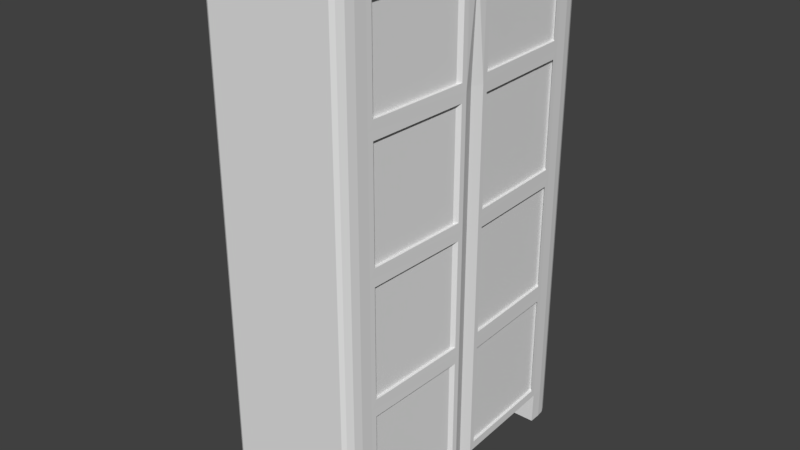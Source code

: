 # Source: wardrobe.blend  (saved by Blender 2.79.0; exported with 4.5.12 LTS)
import bpy
from mathutils import Matrix  # noqa: F401  (used for matrix-valued properties, if any)

bpy.ops.wm.read_factory_settings(use_empty=True)
scene = bpy.context.scene
scene.name = 'Scene'

# ---- collections
col_collection_1 = bpy.data.collections.new('Collection 1'); scene.collection.children.link(col_collection_1)

# ---- materials (node trees are filled in below, after node groups)
mat_material_wardrobe = bpy.data.materials.new('Material_wardrobe')
mat_material_wardrobe.alpha_threshold = 0.0
mat_material_wardrobe.roughness = 0.5

# ---- material node trees
mat_material_wardrobe.use_nodes = True; mat_material_wardrobe.node_tree.nodes.clear()
_N = mat_material_wardrobe.node_tree.nodes; _L = mat_material_wardrobe.node_tree.links
n0 = _N.new('ShaderNodeOutputMaterial'); n0.name = 'Material Output'; n0.location = (300, 300)
n1 = _N.new('ShaderNodeBsdfDiffuse'); n1.name = 'Diffuse BSDF'; n1.location = (10, 300)
_L.new(n1.outputs[0], n0.inputs[0])
n0.is_active_output = True

# ---- world
world_world = bpy.data.worlds.new('World'); scene.world = world_world
world_world.color = (0.05088, 0.05088, 0.05088)
world_world.use_sun_shadow = False
world_world.sun_shadow_jitter_overblur = 0.0
world_world.cycles.sampling_method = 'MANUAL'

# ---- meshes
me_cube_001 = bpy.data.meshes.new('Cube.001')
me_cube_001.from_pydata([(0.2046, 0.04227, 0.01681), (0.2046, 0.04227, -0.01681), (-0.2046, 0.04227, -0.01681), (-0.2046, 0.04227, 0.01681), (0.2046, -0.01875, 0.01681), (0.1999, -0.02352, 0.01205), (0.1999, -0.02352, -0.01205), (0.2046, -0.01875, -0.01681), (-0.1999, -0.02352, -0.01205), (-0.2046, -0.01875, -0.01681), (-0.2046, -0.01875, 0.01681), (-0.1999, -0.02352, 0.01205), (-0.1468, 0.05754, -0.01681), (-0.1468, 0.05754, 0.01681), (-0.1657, -0.01875, -0.01681), (-0.1618, -0.02352, -0.01205), (-0.1657, -0.01875, 0.01681), (-0.1618, -0.02352, 0.01205), (0.139, 0.05754, -0.01681), (0.1579, -0.01875, -0.01681), (0.1542, -0.02352, 0.01205), (0.139, 0.05754, 0.01681), (0.1542, -0.02352, -0.01205), (0.1579, -0.01875, 0.01681), (0.2046, 0.2493, 0.01681), (0.2046, 0.2493, -0.01681), (0.1579, 0.2493, -0.01681), (-0.1657, 0.2493, 0.01681), (-0.2046, 0.2493, 0.01681), (-0.2046, 0.2493, -0.01681), (-0.1657, 0.2493, -0.01681), (0.1579, 0.2493, 0.01681), (0.1579, 0.08226, -0.01681), (0.2046, 0.08226, -0.01681), (0.1579, 0.08226, 0.01681), (0.2046, 0.08226, 0.01681), (-0.2046, 0.09027, 0.01681), (-0.2046, 0.09027, -0.01681), (-0.1657, 0.09027, -0.01681), (-0.1657, 0.09027, 0.01681), (3.588, 0.2545, 1.179), (-3.268, 0.2545, 1.179), (-3.268, 0.7757, 1.484), (3.588, 0.7757, 1.484), (3.588, 0.7757, 1.179), (-3.302, 0.7666, 1.179), (4.051, 0.2636, 1.179), (4.051, 0.7757, 1.484), (4.051, 0.7757, 1.179), (-3.268, 0.1829, -0.02812), (3.588, 0.1829, -0.02812), (-3.302, 0.7757, -0.02812), (3.588, 0.7757, -0.02812), (1.798, 0.2545, 1.179), (1.798, 0.7757, 1.484), (1.798, 0.1829, -0.02812), (0.005565, 0.2545, 1.179), (0.005565, 0.7757, 1.484), (0.005565, 0.1829, -0.02812), (-1.776, 0.2545, 1.179), (-1.776, 0.7757, 1.484), (-1.776, 0.1829, -0.02812), (-1.899, 0.251, 1.121), (-3.179, 0.251, 1.121), (-3.179, 0.1863, 0.03001), (-1.899, 0.1863, 0.03001), (3.465, 0.251, 1.121), (1.921, 0.251, 1.121), (1.921, 0.1863, 0.03001), (3.465, 0.1863, 0.03001), (1.675, 0.251, 1.121), (0.1286, 0.251, 1.121), (0.1286, 0.1863, 0.03001), (1.675, 0.1863, 0.03001), (-0.1175, 0.251, 1.121), (-1.653, 0.251, 1.121), (-1.653, 0.1863, 0.03001), (-0.1175, 0.1863, 0.03001), (-3.179, 0.3114, 1.164), (-1.899, 0.3114, 1.164), (-1.899, 0.2467, 0.07281), (-3.179, 0.2467, 0.07281), (1.921, 0.3114, 1.164), (3.465, 0.3114, 1.164), (3.465, 0.2467, 0.07281), (1.921, 0.2467, 0.07281), (0.1286, 0.3114, 1.164), (1.675, 0.3114, 1.164), (1.675, 0.2467, 0.07281), (0.1286, 0.2467, 0.07281), (-1.653, 0.3114, 1.164), (-0.1175, 0.3114, 1.164), (-0.1175, 0.2467, 0.07281), (-1.653, 0.2467, 0.07281), (3.588, 1.714, 1.484), (-3.268, 1.714, 1.484), (3.588, 3.173, 1.179), (-3.268, 3.173, 1.179), (-3.302, 1.714, 1.179), (3.588, 1.714, 1.179), (-3.268, 2.652, 1.484), (3.588, 2.652, 1.484), (3.588, 2.652, 1.179), (-3.302, 2.661, 1.179), (4.051, 3.164, 1.179), (4.051, 2.652, 1.484), (4.051, 2.652, 1.179), (-3.268, 3.245, -0.02812), (3.588, 3.245, -0.02812), (-3.302, 1.714, -0.02812), (3.588, 1.714, -0.02812), (-3.302, 2.652, -0.02812), (3.588, 2.652, -0.02812), (1.798, 1.714, 1.484), (1.798, 3.173, 1.179), (1.798, 2.652, 1.484), (1.798, 3.245, -0.02812), (0.005565, 1.714, 1.484), (0.005565, 3.173, 1.179), (0.005565, 2.652, 1.484), (0.005565, 3.245, -0.02812), (-1.776, 1.714, 1.484), (-1.776, 3.173, 1.179), (-1.776, 2.652, 1.484), (-1.776, 3.245, -0.02812), (-1.899, 3.177, 1.121), (-3.179, 3.177, 1.121), (-3.179, 3.241, 0.03001), (-1.899, 3.241, 0.03001), (3.465, 3.177, 1.121), (1.921, 3.177, 1.121), (1.921, 3.241, 0.03001), (3.465, 3.241, 0.03001), (1.675, 3.177, 1.121), (0.1286, 3.177, 1.121), (0.1286, 3.241, 0.03001), (1.675, 3.241, 0.03001), (-0.1175, 3.177, 1.121), (-1.653, 3.177, 1.121), (-1.653, 3.241, 0.03001), (-0.1175, 3.241, 0.03001), (-3.179, 3.116, 1.164), (-1.899, 3.116, 1.164), (-1.899, 3.181, 0.07281), (-3.179, 3.181, 0.07281), (1.921, 3.116, 1.164), (3.465, 3.116, 1.164), (3.465, 3.181, 0.07281), (1.921, 3.181, 0.07281), (0.1286, 3.116, 1.164), (1.675, 3.116, 1.164), (1.675, 3.181, 0.07281), (0.1286, 3.181, 0.07281), (-1.653, 3.116, 1.164), (-0.1175, 3.116, 1.164), (-0.1175, 3.181, 0.07281), (-1.653, 3.181, 0.07281), (3.588, 0.2636, -0.147), (-3.268, 0.2636, -0.147), (3.588, 0.2545, -1.473), (-3.268, 0.2545, -1.473), (-3.268, 0.7757, -1.778), (3.588, 0.7757, -0.147), (3.588, 0.7757, -1.778), (-3.302, 0.7757, -0.147), (3.588, 0.7757, -1.473), (-3.302, 0.7666, -1.473), (4.051, 0.2636, -1.473), (4.051, 0.7757, -1.778), (4.051, 0.7757, -1.473), (-3.268, 0.1829, -0.2658), (3.588, 0.1829, -0.2658), (-3.302, 0.7757, -0.2658), (3.588, 0.7757, -0.2658), (1.798, 0.2636, -0.147), (1.798, 0.2545, -1.473), (1.798, 0.7757, -1.778), (1.798, 0.1829, -0.2658), (0.005565, 0.2636, -0.147), (0.005565, 0.2545, -1.473), (0.005565, 0.7757, -1.778), (0.005565, 0.1829, -0.2658), (-1.776, 0.2636, -0.147), (-1.776, 0.2545, -1.473), (-1.776, 0.7757, -1.778), (-1.776, 0.1829, -0.2658), (-1.899, 0.251, -1.415), (-3.179, 0.251, -1.415), (-3.179, 0.1863, -0.3239), (-1.899, 0.1863, -0.3239), (3.465, 0.251, -1.415), (1.921, 0.251, -1.415), (1.921, 0.1863, -0.3239), (3.465, 0.1863, -0.3239), (1.675, 0.251, -1.415), (0.1286, 0.251, -1.415), (0.1286, 0.1863, -0.3239), (1.675, 0.1863, -0.3239), (-0.1175, 0.251, -1.415), (-1.653, 0.251, -1.415), (-1.653, 0.1863, -0.3239), (-0.1175, 0.1863, -0.3239), (-3.179, 0.3114, -1.458), (-1.899, 0.3114, -1.458), (-1.899, 0.2467, -0.3667), (-3.179, 0.2467, -0.3667), (1.921, 0.3114, -1.458), (3.465, 0.3114, -1.458), (3.465, 0.2467, -0.3667), (1.921, 0.2467, -0.3667), (0.1286, 0.3114, -1.458), (1.675, 0.3114, -1.458), (1.675, 0.2467, -0.3667), (0.1286, 0.2467, -0.3667), (-1.653, 0.3114, -1.458), (-0.1175, 0.3114, -1.458), (-0.1175, 0.2467, -0.3667), (-1.653, 0.2467, -0.3667), (3.588, 3.164, -0.147), (-3.268, 3.237, -0.147), (3.588, 1.714, -1.778), (-3.268, 1.714, -1.778), (-3.302, 1.714, -0.147), (3.588, 1.714, -0.147), (3.588, 3.173, -1.473), (-3.268, 3.173, -1.473), (-3.302, 1.714, -1.473), (3.588, 1.714, -1.473), (-3.268, 2.652, -1.778), (3.588, 2.652, -0.147), (3.588, 2.652, -1.778), (-3.302, 2.652, -0.147), (3.588, 2.652, -1.473), (-3.302, 2.661, -1.473), (4.051, 3.164, -1.473), (4.051, 2.652, -1.778), (4.051, 2.652, -1.473), (-3.268, 3.245, -0.2658), (3.588, 3.245, -0.2658), (-3.302, 1.714, -0.2658), (3.588, 1.714, -0.2658), (-3.302, 2.652, -0.2658), (3.588, 2.652, -0.2658), (1.798, 3.164, -0.147), (1.798, 1.714, -1.778), (1.798, 3.173, -1.473), (1.798, 2.652, -1.778), (1.798, 3.245, -0.2658), (0.005565, 3.164, -0.147), (0.005565, 1.714, -1.778), (0.005565, 3.173, -1.473), (0.005565, 2.652, -1.778), (0.005565, 3.245, -0.2658), (-1.776, 3.164, -0.147), (-1.776, 1.714, -1.778), (-1.776, 3.173, -1.473), (-1.776, 2.652, -1.778), (-1.776, 3.245, -0.2658), (-1.899, 3.177, -1.415), (-3.179, 3.177, -1.415), (-3.179, 3.241, -0.3239), (-1.899, 3.241, -0.3239), (3.465, 3.177, -1.415), (1.921, 3.177, -1.415), (1.921, 3.241, -0.3239), (3.465, 3.241, -0.3239), (1.675, 3.177, -1.415), (0.1286, 3.177, -1.415), (0.1286, 3.241, -0.3239), (1.675, 3.241, -0.3239), (-0.1175, 3.177, -1.415), (-1.653, 3.177, -1.415), (-1.653, 3.241, -0.3239), (-0.1175, 3.241, -0.3239), (-3.179, 3.116, -1.458), (-1.899, 3.116, -1.458), (-1.899, 3.181, -0.3667), (-3.179, 3.181, -0.3667), (1.921, 3.116, -1.458), (3.465, 3.116, -1.458), (3.465, 3.181, -0.3667), (1.921, 3.181, -0.3667), (0.1286, 3.116, -1.458), (1.675, 3.116, -1.458), (1.675, 3.181, -0.3667), (0.1286, 3.181, -0.3667), (-1.653, 3.116, -1.458), (-0.1175, 3.116, -1.458), (-0.1175, 3.181, -0.3667), (-1.653, 3.181, -0.3667), (-3.302, 0.3204, 1.42), (-3.302, 0.3117, 1.127), (-3.302, 0.8125, 1.42), (-3.302, 0.2429, -0.03279), (-3.302, 3.107, 1.42), (-3.302, 1.714, 1.42), (-3.302, 3.116, 1.127), (-3.302, 2.615, 1.42), (-3.302, 3.185, -0.03278), (-3.302, 0.3204, -1.714), (-3.302, 0.3204, -0.147), (-3.302, 0.3117, -1.421), (-3.302, 0.8125, -1.714), (-3.302, 0.2429, -0.2612), (-3.302, 3.107, -1.714), (-3.302, 3.18, -0.147), (-3.302, 1.714, -1.714), (-3.302, 3.116, -1.421), (-3.302, 2.615, -1.714), (-3.302, 3.185, -0.2612), (3.588, 0.4239, 1.484), (3.588, 0.2582, 1.304), (3.588, 0.343, 1.46), (3.588, 0.2824, 1.394), (-3.268, 0.2582, 1.304), (-3.268, 0.4239, 1.484), (-3.302, 0.3204, 1.42), (-3.268, 0.2824, 1.394), (-3.268, 0.343, 1.46), (4.051, 0.4239, 1.484), (4.051, 0.2636, 1.304), (4.051, 0.3438, 1.46), (4.051, 0.2851, 1.394), (1.798, 0.4239, 1.484), (1.798, 0.2582, 1.304), (1.798, 0.343, 1.46), (1.798, 0.2824, 1.394), (0.005565, 0.4239, 1.484), (0.005565, 0.2582, 1.304), (0.005565, 0.343, 1.46), (0.005565, 0.2824, 1.394), (-1.776, 0.2582, 1.304), (-1.776, 0.4239, 1.484), (-1.776, 0.2824, 1.394), (-1.776, 0.343, 1.46), (3.588, 3.17, 1.304), (3.588, 3.004, 1.484), (3.588, 3.145, 1.394), (3.588, 3.085, 1.46), (-3.268, 3.004, 1.484), (-3.268, 3.17, 1.304), (-3.302, 3.107, 1.42), (-3.268, 3.085, 1.46), (-3.268, 3.145, 1.394), (4.051, 3.164, 1.304), (4.051, 3.004, 1.484), (4.051, 3.143, 1.394), (4.051, 3.084, 1.46), (1.798, 3.17, 1.304), (1.798, 3.004, 1.484), (1.798, 3.145, 1.394), (1.798, 3.085, 1.46), (0.005565, 3.17, 1.304), (0.005565, 3.004, 1.484), (0.005565, 3.145, 1.394), (0.005565, 3.085, 1.46), (-1.776, 3.004, 1.484), (-1.776, 3.17, 1.304), (-1.776, 3.085, 1.46), (-1.776, 3.145, 1.394), (3.588, 0.2582, -1.598), (3.588, 0.4239, -1.778), (3.588, 0.2824, -1.688), (3.588, 0.343, -1.754), (-3.268, 0.4239, -1.778), (-3.268, 0.2582, -1.598), (-3.302, 0.3204, -1.714), (-3.268, 0.343, -1.754), (-3.268, 0.2824, -1.688), (4.051, 0.2636, -1.598), (4.051, 0.4239, -1.778), (4.051, 0.2851, -1.688), (4.051, 0.3438, -1.754), (1.798, 0.2582, -1.598), (1.798, 0.4239, -1.778), (1.798, 0.2824, -1.688), (1.798, 0.343, -1.754), (0.005565, 0.2582, -1.598), (0.005565, 0.4239, -1.778), (0.005565, 0.2824, -1.688), (0.005565, 0.343, -1.754), (-1.776, 0.4239, -1.778), (-1.776, 0.2582, -1.598), (-1.776, 0.343, -1.754), (-1.776, 0.2824, -1.688), (3.588, 3.004, -1.778), (3.588, 3.17, -1.598), (3.588, 3.085, -1.754), (3.588, 3.145, -1.688), (-3.268, 3.17, -1.598), (-3.268, 3.004, -1.778), (-3.302, 3.107, -1.714), (-3.268, 3.145, -1.688), (-3.268, 3.085, -1.754), (4.051, 3.004, -1.778), (4.051, 3.164, -1.598), (4.051, 3.084, -1.754), (4.051, 3.143, -1.688), (1.798, 3.004, -1.778), (1.798, 3.17, -1.598), (1.798, 3.085, -1.754), (1.798, 3.145, -1.688), (0.005565, 3.004, -1.778), (0.005565, 3.17, -1.598), (0.005565, 3.085, -1.754), (0.005565, 3.145, -1.688), (-1.776, 3.17, -1.598), (-1.776, 3.004, -1.778), (-1.776, 3.145, -1.688), (-1.776, 3.085, -1.754), (0.2046, 0.04227, -0.2754), (0.2046, 0.04227, -0.309), (-0.2046, 0.04227, -0.309), (-0.2046, 0.04227, -0.2754), (0.2046, -0.01875, -0.2754), (0.1999, -0.02352, -0.2801), (0.1999, -0.02352, -0.3042), (0.2046, -0.01875, -0.309), (-0.1999, -0.02352, -0.3042), (-0.2046, -0.01875, -0.309), (-0.2046, -0.01875, -0.2754), (-0.1999, -0.02352, -0.2801), (-0.1468, 0.05754, -0.309), (-0.1468, 0.05754, -0.2754), (-0.1657, -0.01875, -0.309), (-0.1618, -0.02352, -0.3042), (-0.1657, -0.01875, -0.2754), (-0.1618, -0.02352, -0.2801), (0.139, 0.05754, -0.309), (0.1579, -0.01875, -0.309), (0.1542, -0.02352, -0.2801), (0.139, 0.05754, -0.2754), (0.1542, -0.02352, -0.3042), (0.1579, -0.01875, -0.2754), (0.2046, 0.2493, -0.2754), (0.2046, 0.2493, -0.309), (0.1579, 0.2493, -0.309), (-0.1657, 0.2493, -0.2754), (-0.2046, 0.2493, -0.2754), (-0.2046, 0.2493, -0.309), (-0.1657, 0.2493, -0.309), (0.1579, 0.2493, -0.2754), (0.1579, 0.08226, -0.309), (0.2046, 0.08226, -0.309), (0.1579, 0.08226, -0.2754), (0.2046, 0.08226, -0.2754), (-0.2046, 0.09027, -0.2754), (-0.2046, 0.09027, -0.309), (-0.1657, 0.09027, -0.309), (-0.1657, 0.09027, -0.2754)], [], [(3, 2, 9, 10), (13, 3, 10, 16), (18, 1, 7, 19), (15, 17, 11, 8), (5, 6, 7, 4), (19, 7, 6, 22), (16, 10, 11, 17), (8, 11, 10, 9), (1, 0, 4, 7), (33, 32, 26, 25), (21, 18, 12, 13), (23, 16, 17, 20), (9, 14, 15, 8), (22, 20, 17, 15), (2, 12, 14, 9), (21, 13, 16, 23), (0, 21, 23, 4), (6, 5, 20, 22), (4, 23, 20, 5), (37, 36, 28, 29), (14, 19, 22, 15), (12, 18, 19, 14), (27, 30, 29, 28), (24, 25, 26, 31), (32, 34, 31, 26), (39, 38, 30, 27), (34, 35, 24, 31), (36, 39, 27, 28), (35, 33, 25, 24), (38, 37, 29, 30), (0, 1, 33, 35), (21, 0, 35, 34), (18, 21, 34, 32), (1, 18, 32, 33), (12, 2, 37, 38), (3, 13, 39, 36), (13, 12, 38, 39), (2, 3, 36, 37), (45, 41, 314, 316, 315, 42), (46, 48, 47, 319, 321, 322, 320), (61, 49, 158, 182), (44, 99, 94, 43), (52, 110, 99, 44), (41, 314, 316, 290, 291), (51, 49, 41, 45), (109, 51, 45, 98), (50, 52, 44, 40), (331, 314, 41, 59), (98, 45, 42, 95), (121, 95, 42, 60), (324, 328, 56, 53), (40, 44, 48, 46), (44, 43, 47, 48), (43, 54, 323, 310), (157, 162, 52, 50), (222, 164, 51, 109), (164, 158, 49, 51), (162, 223, 110, 52), (70, 71, 86, 87), (65, 62, 79, 80), (94, 113, 54, 43), (311, 40, 46, 320), (50, 55, 174, 157), (43, 310, 319, 47), (66, 67, 82, 83), (113, 117, 57, 54), (54, 57, 327, 323), (55, 58, 178, 174), (328, 331, 59, 56), (62, 63, 78, 79), (117, 121, 60, 57), (57, 60, 332, 327), (58, 61, 182, 178), (335, 96, 114, 348), (59, 41, 63, 62), (41, 49, 64, 63), (49, 61, 65, 64), (61, 59, 62, 65), (40, 53, 67, 66), (53, 55, 68, 67), (55, 50, 69, 68), (50, 40, 66, 69), (53, 56, 71, 70), (56, 58, 72, 71), (58, 55, 73, 72), (55, 53, 70, 73), (56, 59, 75, 74), (59, 61, 76, 75), (61, 58, 77, 76), (58, 56, 74, 77), (79, 78, 81, 80), (83, 82, 85, 84), (87, 86, 89, 88), (91, 90, 93, 92), (69, 66, 83, 84), (74, 75, 90, 91), (63, 64, 81, 78), (73, 70, 87, 88), (67, 68, 85, 82), (77, 74, 91, 92), (64, 65, 80, 81), (71, 72, 89, 86), (68, 69, 84, 85), (75, 76, 93, 90), (72, 73, 88, 89), (76, 77, 92, 93), (341, 340, 97, 296, 294), (104, 344, 346, 347, 345, 105, 106), (124, 253, 219, 107), (102, 101, 94, 99), (112, 102, 99, 110), (341, 339, 100, 297, 294), (111, 103, 97, 107), (109, 98, 103, 111), (108, 96, 102, 112), (335, 344, 104, 96), (98, 95, 100, 103), (121, 123, 100, 95), (348, 114, 118, 352), (96, 104, 106, 102), (102, 106, 105, 101), (101, 336, 349, 115), (218, 108, 112, 229), (222, 109, 111, 231), (231, 111, 107, 219), (229, 112, 110, 223), (133, 150, 149, 134), (128, 143, 142, 125), (94, 101, 115, 113), (101, 105, 345, 336), (108, 218, 243, 116), (357, 122, 97, 340), (129, 146, 145, 130), (113, 115, 119, 117), (115, 349, 353, 119), (116, 243, 248, 120), (352, 118, 122, 357), (125, 142, 141, 126), (117, 119, 123, 121), (119, 353, 356, 123), (120, 248, 253, 124), (360, 159, 175, 373), (122, 125, 126, 97), (97, 126, 127, 107), (107, 127, 128, 124), (124, 128, 125, 122), (96, 129, 130, 114), (114, 130, 131, 116), (116, 131, 132, 108), (108, 132, 129, 96), (114, 133, 134, 118), (118, 134, 135, 120), (120, 135, 136, 116), (116, 136, 133, 114), (118, 137, 138, 122), (122, 138, 139, 124), (124, 139, 140, 120), (120, 140, 137, 118), (142, 143, 144, 141), (146, 147, 148, 145), (150, 151, 152, 149), (154, 155, 156, 153), (132, 147, 146, 129), (137, 154, 153, 138), (126, 141, 144, 127), (136, 151, 150, 133), (130, 145, 148, 131), (140, 155, 154, 137), (127, 144, 143, 128), (134, 149, 152, 135), (131, 148, 147, 132), (138, 153, 156, 139), (135, 152, 151, 136), (139, 156, 155, 140), (366, 365, 160, 301, 299), (167, 369, 371, 372, 370, 168, 169), (185, 182, 158, 170), (165, 163, 220, 227), (173, 165, 227, 240), (366, 364, 161, 302, 299), (172, 166, 160, 170), (239, 226, 166, 172), (171, 159, 165, 173), (360, 369, 167, 159), (226, 221, 161, 166), (254, 184, 161, 221), (373, 175, 179, 377), (159, 167, 169, 165), (165, 169, 168, 163), (163, 361, 374, 176), (157, 171, 173, 162), (222, 239, 172, 164), (164, 172, 170, 158), (162, 173, 240, 223), (194, 211, 210, 195), (189, 204, 203, 186), (220, 163, 176, 244), (163, 168, 370, 361), (171, 157, 174, 177), (382, 183, 160, 365), (190, 207, 206, 191), (244, 176, 180, 249), (176, 374, 378, 180), (177, 174, 178, 181), (377, 179, 183, 382), (186, 203, 202, 187), (249, 180, 184, 254), (180, 378, 381, 184), (181, 178, 182, 185), (386, 399, 245, 224), (183, 186, 187, 160), (160, 187, 188, 170), (170, 188, 189, 185), (185, 189, 186, 183), (159, 190, 191, 175), (175, 191, 192, 177), (177, 192, 193, 171), (171, 193, 190, 159), (175, 194, 195, 179), (179, 195, 196, 181), (181, 196, 197, 177), (177, 197, 194, 175), (179, 198, 199, 183), (183, 199, 200, 185), (185, 200, 201, 181), (181, 201, 198, 179), (203, 204, 205, 202), (207, 208, 209, 206), (211, 212, 213, 210), (215, 216, 217, 214), (193, 208, 207, 190), (198, 215, 214, 199), (187, 202, 205, 188), (197, 212, 211, 194), (191, 206, 209, 192), (201, 216, 215, 198), (188, 205, 204, 189), (195, 210, 213, 196), (192, 209, 208, 193), (199, 214, 217, 200), (196, 213, 212, 197), (200, 217, 216, 201), (233, 225, 389, 391, 390, 228), (234, 236, 235, 394, 396, 397, 395), (257, 237, 219, 253), (232, 227, 220, 230), (242, 240, 227, 232), (228, 390, 391, 304, 308), (241, 237, 225, 233), (239, 241, 233, 226), (238, 242, 232, 224), (406, 389, 225, 255), (226, 233, 228, 221), (254, 221, 228, 256), (399, 403, 250, 245), (224, 232, 236, 234), (232, 230, 235, 236), (230, 246, 398, 385), (218, 229, 242, 238), (222, 231, 241, 239), (231, 219, 237, 241), (229, 223, 240, 242), (266, 267, 282, 283), (261, 258, 275, 276), (220, 244, 246, 230), (386, 224, 234, 395), (238, 247, 243, 218), (230, 385, 394, 235), (262, 263, 278, 279), (244, 249, 251, 246), (246, 251, 402, 398), (247, 252, 248, 243), (403, 406, 255, 250), (258, 259, 274, 275), (249, 254, 256, 251), (251, 256, 407, 402), (252, 257, 253, 248), (255, 225, 259, 258), (225, 237, 260, 259), (237, 257, 261, 260), (257, 255, 258, 261), (224, 245, 263, 262), (245, 247, 264, 263), (247, 238, 265, 264), (238, 224, 262, 265), (245, 250, 267, 266), (250, 252, 268, 267), (252, 247, 269, 268), (247, 245, 266, 269), (250, 255, 271, 270), (255, 257, 272, 271), (257, 252, 273, 272), (252, 250, 270, 273), (275, 274, 277, 276), (279, 278, 281, 280), (283, 282, 285, 284), (287, 286, 289, 288), (265, 262, 279, 280), (270, 271, 286, 287), (259, 260, 277, 274), (269, 266, 283, 284), (263, 264, 281, 278), (273, 270, 287, 288), (260, 261, 276, 277), (267, 268, 285, 282), (264, 265, 280, 281), (271, 272, 289, 286), (268, 269, 284, 285), (272, 273, 288, 289), (237, 225, 307, 309), (49, 41, 291, 293), (219, 107, 298, 305), (166, 161, 364, 366, 365, 160), (184, 381, 364, 161), (256, 228, 390, 407), (160, 170, 303, 301), (158, 170, 303, 300), (60, 42, 315, 332), (95, 100, 297, 295), (49, 158, 300, 293), (42, 95, 295, 292), (225, 389, 391, 304, 307), (42, 315, 316, 290, 292), (228, 221, 306, 308), (237, 219, 305, 309), (103, 100, 339, 341, 340, 97), (221, 161, 302, 306), (123, 356, 339, 100), (97, 107, 298, 296), (314, 317, 316), (317, 318, 316), (318, 315, 316), (339, 342, 341), (342, 343, 341), (343, 340, 341), (364, 367, 366), (367, 368, 366), (368, 365, 366), (389, 392, 391), (392, 393, 391), (393, 390, 391), (332, 315, 318, 334), (334, 318, 317, 333), (333, 317, 314, 331), (311, 320, 322, 313), (313, 322, 321, 312), (312, 321, 319, 310), (310, 323, 325, 312), (312, 325, 326, 313), (313, 326, 324, 311), (323, 327, 329, 325), (325, 329, 330, 326), (326, 330, 328, 324), (327, 332, 334, 329), (329, 334, 333, 330), (330, 333, 331, 328), (357, 340, 343, 359), (359, 343, 342, 358), (358, 342, 339, 356), (336, 345, 347, 338), (338, 347, 346, 337), (337, 346, 344, 335), (335, 348, 350, 337), (337, 350, 351, 338), (338, 351, 349, 336), (348, 352, 354, 350), (350, 354, 355, 351), (351, 355, 353, 349), (352, 357, 359, 354), (354, 359, 358, 355), (355, 358, 356, 353), (382, 365, 368, 384), (384, 368, 367, 383), (383, 367, 364, 381), (361, 370, 372, 363), (363, 372, 371, 362), (362, 371, 369, 360), (360, 373, 375, 362), (362, 375, 376, 363), (363, 376, 374, 361), (373, 377, 379, 375), (375, 379, 380, 376), (376, 380, 378, 374), (377, 382, 384, 379), (379, 384, 383, 380), (380, 383, 381, 378), (407, 390, 393, 409), (409, 393, 392, 408), (408, 392, 389, 406), (386, 395, 397, 388), (388, 397, 396, 387), (387, 396, 394, 385), (385, 398, 400, 387), (387, 400, 401, 388), (388, 401, 399, 386), (398, 402, 404, 400), (400, 404, 405, 401), (401, 405, 403, 399), (402, 407, 409, 404), (404, 409, 408, 405), (405, 408, 406, 403), (311, 324, 53, 40), (413, 412, 419, 420), (423, 413, 420, 426), (428, 411, 417, 429), (425, 427, 421, 418), (415, 416, 417, 414), (429, 417, 416, 432), (426, 420, 421, 427), (418, 421, 420, 419), (411, 410, 414, 417), (443, 442, 436, 435), (431, 428, 422, 423), (433, 426, 427, 430), (419, 424, 425, 418), (432, 430, 427, 425), (412, 422, 424, 419), (431, 423, 426, 433), (410, 431, 433, 414), (416, 415, 430, 432), (414, 433, 430, 415), (447, 446, 438, 439), (424, 429, 432, 425), (422, 428, 429, 424), (437, 440, 439, 438), (434, 435, 436, 441), (442, 444, 441, 436), (449, 448, 440, 437), (444, 445, 434, 441), (446, 449, 437, 438), (445, 443, 435, 434), (448, 447, 439, 440), (410, 411, 443, 445), (431, 410, 445, 444), (428, 431, 444, 442), (411, 428, 442, 443), (422, 412, 447, 448), (413, 423, 449, 446), (423, 422, 448, 449), (412, 413, 446, 447)])
_uv = me_cube_001.uv_layers.new(name='UVMap')
_uv.uv.foreach_set('vector', [0.2672, 0.7581, 0.2644, 0.7581, 0.2644, 0.753, 0.2672, 0.753, 0.1888, 0.8156, 0.1875, 0.8204, 0.1825, 0.8204, 0.1825, 0.8172, 0.2362, 0.8496, 0.2349, 0.8551, 0.2298, 0.8551, 0.2298, 0.8512, 0.2667, 0.6173, 0.2647, 0.6173, 0.2647, 0.6142, 0.2667, 0.6142, 0.2647, 0.6475, 0.2667, 0.6475, 0.2672, 0.6479, 0.2644, 0.6479, 0.2672, 0.644, 0.2672, 0.6479, 0.2667, 0.6475, 0.2667, 0.6437, 0.1825, 0.8172, 0.1825, 0.8204, 0.1821, 0.82, 0.1821, 0.8169, 0.2647, 0.7526, 0.2668, 0.7526, 0.2672, 0.753, 0.2644, 0.753, 0.2672, 0.7805, 0.2644, 0.7805, 0.2644, 0.7754, 0.2672, 0.7754, 0.2382, 0.8551, 0.2382, 0.8512, 0.2522, 0.8512, 0.2522, 0.8551, 0.2644, 0.706, 0.2672, 0.706, 0.2672, 0.7298, 0.2644, 0.7298, 0.1825, 0.7902, 0.1825, 0.8172, 0.1821, 0.8169, 0.1821, 0.7905, 0.2672, 0.6138, 0.2672, 0.617, 0.2667, 0.6173, 0.2667, 0.6142, 0.2667, 0.6437, 0.2647, 0.6437, 0.2647, 0.6173, 0.2667, 0.6173, 0.2349, 0.8209, 0.2362, 0.8257, 0.2298, 0.8242, 0.2298, 0.8209, 0.1888, 0.7917, 0.1888, 0.8156, 0.1825, 0.8172, 0.1825, 0.7902, 0.1875, 0.7863, 0.1888, 0.7917, 0.1825, 0.7902, 0.1825, 0.7863, 0.2667, 0.6475, 0.2647, 0.6475, 0.2647, 0.6437, 0.2667, 0.6437, 0.1825, 0.7863, 0.1825, 0.7902, 0.1821, 0.7905, 0.1821, 0.7867, 0.2644, 0.7621, 0.2672, 0.7621, 0.2672, 0.7754, 0.2644, 0.7754, 0.2672, 0.617, 0.2672, 0.644, 0.2667, 0.6437, 0.2667, 0.6173, 0.2362, 0.8257, 0.2362, 0.8496, 0.2298, 0.8512, 0.2298, 0.8242, 0.2644, 0.872, 0.2672, 0.872, 0.2672, 0.8753, 0.2644, 0.8753, 0.2505, 0.875, 0.2477, 0.875, 0.2477, 0.8711, 0.2505, 0.8711, 0.2644, 0.8382, 0.2672, 0.8382, 0.2672, 0.8521, 0.2644, 0.8521, 0.2505, 0.8683, 0.2477, 0.8683, 0.2477, 0.8551, 0.2505, 0.8551, 0.1909, 0.7902, 0.1909, 0.7863, 0.2048, 0.7863, 0.2048, 0.7902, 0.1915, 0.8204, 0.1915, 0.8172, 0.2048, 0.8172, 0.2048, 0.8204, 0.2644, 0.7838, 0.2672, 0.7838, 0.2672, 0.7977, 0.2644, 0.7977, 0.2389, 0.8242, 0.2389, 0.8209, 0.2522, 0.8209, 0.2522, 0.8242, 0.2644, 0.7805, 0.2672, 0.7805, 0.2672, 0.7838, 0.2644, 0.7838, 0.1888, 0.7917, 0.1875, 0.7863, 0.1909, 0.7863, 0.1909, 0.7902, 0.2644, 0.8361, 0.2672, 0.8361, 0.2672, 0.8382, 0.2644, 0.8382, 0.2349, 0.8551, 0.2362, 0.8496, 0.2382, 0.8512, 0.2382, 0.8551, 0.2362, 0.8257, 0.2349, 0.8209, 0.2389, 0.8209, 0.2389, 0.8242, 0.1875, 0.8204, 0.1888, 0.8156, 0.1915, 0.8172, 0.1915, 0.8204, 0.2505, 0.8711, 0.2477, 0.8711, 0.2477, 0.8683, 0.2505, 0.8683, 0.2644, 0.7581, 0.2672, 0.7581, 0.2672, 0.7621, 0.2644, 0.7621, 0.5841, 0.6392, 0.5414, 0.6392, 0.5417, 0.6288, 0.5469, 0.6191, 0.5556, 0.6138, 0.5849, 0.6138, 0.2329, 0.7435, 0.2329, 0.7008, 0.2583, 0.7008, 0.2583, 0.7301, 0.2563, 0.7368, 0.2508, 0.7417, 0.2433, 0.7435, 0.3913, 0.1274, 0.3913, 0.002827, 0.4014, 0.002831, 0.4014, 0.1274, 0.3172, 0.8606, 0.3954, 0.8606, 0.3954, 0.8861, 0.3172, 0.8861, 0.3172, 0.7598, 0.3954, 0.7598, 0.3954, 0.8606, 0.3172, 0.8606, 0.5414, 0.6392, 0.5417, 0.6288, 0.5469, 0.6191, 0.5469, 0.6191, 0.5462, 0.6436, 0.5849, 0.74, 0.5355, 0.74, 0.5414, 0.6392, 0.5841, 0.6392, 0.6631, 0.74, 0.5849, 0.74, 0.5841, 0.6392, 0.6631, 0.6392, 0.2678, 0.7598, 0.3172, 0.7598, 0.3172, 0.8606, 0.2737, 0.8606, 0.2805, 0.1274, 0.2805, 0.002833, 0.2909, 0.002833, 0.2909, 0.1274, 0.6631, 0.6392, 0.5841, 0.6392, 0.5849, 0.6138, 0.6631, 0.6138, 0.8839, 0.4864, 0.8839, 0.6109, 0.8057, 0.6109, 0.8057, 0.4864, 0.2805, 0.4257, 0.2805, 0.2761, 0.2909, 0.2761, 0.2909, 0.4257, 0.2207, 0.6573, 0.2207, 0.6138, 0.2593, 0.6138, 0.2593, 0.6565, 0.2329, 0.7435, 0.2583, 0.7435, 0.2583, 0.7822, 0.2329, 0.7822, 0.8057, 0.03869, 0.8057, 0.1881, 0.7764, 0.1881, 0.7764, 0.03869, 0.2745, 0.7499, 0.3172, 0.7499, 0.3172, 0.7598, 0.2678, 0.7598, 0.6631, 0.7499, 0.5849, 0.7499, 0.5849, 0.74, 0.6631, 0.74, 0.5849, 0.7499, 0.5422, 0.7499, 0.5355, 0.74, 0.5849, 0.74, 0.3172, 0.7499, 0.3954, 0.7499, 0.3954, 0.7598, 0.3172, 0.7598, 0.2572, 0.8209, 0.2572, 0.9499, 0.2522, 0.9499, 0.2522, 0.8209, 0.7897, 0.886, 0.7897, 0.9773, 0.7849, 0.9811, 0.7849, 0.8899, 0.8839, 0.03869, 0.8839, 0.1881, 0.8057, 0.1881, 0.8057, 0.03869, 0.2805, 0.5751, 0.2909, 0.5751, 0.2909, 0.6138, 0.2806, 0.6138, 0.3913, 0.5751, 0.3913, 0.4257, 0.4014, 0.4257, 0.4014, 0.5751, 0.8057, 0.03869, 0.7764, 0.03869, 0.7764, 1.194e-07, 0.8057, 1.194e-07, 0.1972, 0.8546, 0.1972, 0.9835, 0.1921, 0.9835, 0.1921, 0.8546, 0.8839, 0.1881, 0.8839, 0.3377, 0.8057, 0.3377, 0.8057, 0.1881, 0.8057, 0.1881, 0.8057, 0.3377, 0.7764, 0.3377, 0.7764, 0.1881, 0.3913, 0.4257, 0.3913, 0.2761, 0.4014, 0.2761, 0.4014, 0.4257, 0.2805, 0.2761, 0.2805, 0.1274, 0.2909, 0.1274, 0.2909, 0.2761, 0.533, 0.8719, 0.533, 0.9787, 0.528, 0.9787, 0.528, 0.8719, 0.8839, 0.3377, 0.8839, 0.4864, 0.8057, 0.4864, 0.8057, 0.3377, 0.8057, 0.3377, 0.8057, 0.4864, 0.7764, 0.4864, 0.7764, 0.3377, 0.3913, 0.2761, 0.3913, 0.1274, 0.4014, 0.1274, 0.4014, 0.2761, 0.2546, 0.5751, 0.2442, 0.5751, 0.2442, 0.4257, 0.2546, 0.4257, 0.2909, 0.1274, 0.2909, 0.002833, 0.2958, 0.01027, 0.2958, 0.1171, 0.2909, 0.002833, 0.3913, 0.002827, 0.3865, 0.01026, 0.2958, 0.01027, 0.3913, 0.002827, 0.3913, 0.1274, 0.3865, 0.1171, 0.3865, 0.01026, 0.3913, 0.1274, 0.2909, 0.1274, 0.2958, 0.1171, 0.3865, 0.1171, 0.2909, 0.5751, 0.2909, 0.4257, 0.2958, 0.4359, 0.2958, 0.5648, 0.2909, 0.4257, 0.3913, 0.4257, 0.3865, 0.4359, 0.2958, 0.4359, 0.3913, 0.4257, 0.3913, 0.5751, 0.3865, 0.5648, 0.3865, 0.4359, 0.3913, 0.5751, 0.2909, 0.5751, 0.2958, 0.5648, 0.3865, 0.5648, 0.2909, 0.4257, 0.2909, 0.2761, 0.2958, 0.2863, 0.2958, 0.4154, 0.2909, 0.2761, 0.3913, 0.2761, 0.3865, 0.2863, 0.2958, 0.2863, 0.3913, 0.2761, 0.3913, 0.4257, 0.3865, 0.4154, 0.3865, 0.2863, 0.3913, 0.4257, 0.2909, 0.4257, 0.2958, 0.4154, 0.3865, 0.4154, 0.2909, 0.2761, 0.2909, 0.1274, 0.2958, 0.1377, 0.2958, 0.2658, 0.2909, 0.1274, 0.3913, 0.1274, 0.3865, 0.1377, 0.2958, 0.1377, 0.3913, 0.1274, 0.3913, 0.2761, 0.3865, 0.2658, 0.3865, 0.1377, 0.3913, 0.2761, 0.2909, 0.2761, 0.2958, 0.2658, 0.3865, 0.2658, 0.3585, 0.9929, 0.3585, 0.8861, 0.4492, 0.8861, 0.4492, 0.9929, 0.9721, 0.6138, 0.9721, 0.7426, 0.8814, 0.7426, 0.8814, 0.6138, 0.7907, 0.8719, 0.7907, 0.7428, 0.8814, 0.7428, 0.8814, 0.8719, 0.7907, 1.0, 0.7907, 0.8719, 0.8814, 0.8719, 0.8814, 1.0, 0.507, 0.9811, 0.507, 0.8899, 0.5118, 0.8861, 0.5118, 0.9773, 0.2427, 0.8551, 0.2427, 0.9832, 0.2377, 0.9832, 0.2377, 0.8551, 0.4877, 0.8899, 0.4877, 0.9811, 0.4829, 0.9773, 0.4829, 0.8861, 0.4781, 0.9811, 0.4781, 0.8899, 0.4829, 0.8861, 0.4829, 0.9773, 0.7608, 0.9773, 0.7608, 0.886, 0.7656, 0.8899, 0.7656, 0.9811, 0.7705, 0.886, 0.7705, 0.9773, 0.7656, 0.9811, 0.7656, 0.8899, 0.9822, 0.7206, 0.9822, 0.6138, 0.9872, 0.6138, 0.9872, 0.7206, 0.507, 0.8899, 0.507, 0.9811, 0.5022, 0.9773, 0.5022, 0.8861, 0.1821, 0.9835, 0.1821, 0.8546, 0.1871, 0.8546, 0.1871, 0.9835, 0.7705, 0.9773, 0.7705, 0.886, 0.7753, 0.8899, 0.7753, 0.9811, 0.5229, 0.8719, 0.5229, 0.7428, 0.528, 0.7428, 0.528, 0.8719, 0.2125, 0.9832, 0.2125, 0.8551, 0.2175, 0.8551, 0.2175, 0.9832, 0.7792, 0.6191, 0.7844, 0.6288, 0.7847, 0.6392, 0.7799, 0.6436, 0.7792, 0.6191, 0.2075, 0.7863, 0.1971, 0.7863, 0.1896, 0.7845, 0.1841, 0.7796, 0.1821, 0.7729, 0.1821, 0.7435, 0.2075, 0.7435, 0.1435, 0.1274, 0.1337, 0.1274, 0.1336, 0.002822, 0.1435, 0.002821, 0.4735, 0.8606, 0.4735, 0.8861, 0.3954, 0.8861, 0.3954, 0.8606, 0.4735, 0.7598, 0.4735, 0.8606, 0.3954, 0.8606, 0.3954, 0.7598, 0.9872, 0.8861, 0.9925, 0.8947, 0.9925, 0.9241, 0.9872, 0.9272, 0.9872, 0.8861, 0.7412, 0.74, 0.742, 0.6392, 0.7847, 0.6392, 0.7907, 0.74, 0.6631, 0.74, 0.6631, 0.6392, 0.742, 0.6392, 0.7412, 0.74, 0.5229, 0.7598, 0.517, 0.8606, 0.4735, 0.8606, 0.4735, 0.7598, 0.2546, 0.5751, 0.2546, 0.6138, 0.2442, 0.6138, 0.2442, 0.5751, 0.6631, 0.6392, 0.6631, 0.6138, 0.7412, 0.6138, 0.742, 0.6392, 0.8839, 0.4864, 0.9621, 0.4864, 0.9621, 0.6109, 0.8839, 0.6109, 0.2546, 0.4257, 0.2442, 0.4257, 0.2442, 0.2761, 0.2546, 0.2761, 0.1821, 0.6138, 0.2207, 0.6145, 0.2207, 0.6573, 0.1821, 0.6573, 0.2329, 0.7822, 0.2329, 0.8209, 0.2075, 0.8209, 0.2075, 0.7822, 0.9621, 0.03869, 0.9914, 0.03869, 0.9914, 0.1881, 0.9621, 0.1881, 0.5162, 0.7499, 0.5229, 0.7598, 0.4735, 0.7598, 0.4735, 0.7499, 0.6631, 0.7499, 0.6631, 0.74, 0.7412, 0.74, 0.7412, 0.7499, 0.7412, 0.7499, 0.7412, 0.74, 0.7907, 0.74, 0.79, 0.7499, 0.4735, 0.7499, 0.4735, 0.7598, 0.3954, 0.7598, 0.3954, 0.7499, 0.2593, 0.6138, 0.2644, 0.6138, 0.2644, 0.7428, 0.2593, 0.7428, 0.454, 0.8861, 0.4589, 0.8899, 0.4589, 0.9811, 0.454, 0.9773, 0.8839, 0.03869, 0.9621, 0.03869, 0.9621, 0.1881, 0.8839, 0.1881, 0.9621, 0.03869, 0.9621, 3.98e-08, 0.9914, 3.98e-08, 0.9914, 0.03869, 0.1435, 0.5751, 0.1337, 0.5751, 0.1337, 0.4257, 0.1435, 0.4256, 0.2546, 0.1274, 0.2442, 0.1274, 0.2442, 0.002825, 0.2546, 0.002825, 0.2022, 0.8546, 0.2072, 0.8546, 0.2072, 0.9835, 0.2022, 0.9835, 0.8839, 0.1881, 0.9621, 0.1881, 0.9621, 0.3377, 0.8839, 0.3377, 0.9621, 0.1881, 0.9914, 0.1881, 0.9914, 0.3377, 0.9621, 0.3377, 0.1435, 0.4256, 0.1337, 0.4257, 0.1337, 0.2761, 0.1435, 0.2761, 0.2546, 0.2761, 0.2442, 0.2761, 0.2442, 0.1274, 0.2546, 0.1274, 0.9822, 0.7206, 0.9872, 0.7206, 0.9872, 0.8275, 0.9822, 0.8275, 0.8839, 0.3377, 0.9621, 0.3377, 0.9621, 0.4864, 0.8839, 0.4864, 0.9621, 0.3377, 0.9914, 0.3377, 0.9914, 0.4864, 0.9621, 0.4864, 0.1435, 0.2761, 0.1337, 0.2761, 0.1337, 0.1274, 0.1435, 0.1274, 0.5222, 0.5751, 0.5118, 0.5751, 0.5118, 0.4257, 0.5222, 0.4257, 0.2442, 0.1274, 0.2393, 0.1171, 0.2393, 0.01026, 0.2442, 0.002825, 0.2442, 0.002825, 0.2393, 0.01026, 0.1483, 0.01026, 0.1435, 0.002821, 0.1435, 0.002821, 0.1483, 0.01026, 0.1483, 0.1171, 0.1435, 0.1274, 0.1435, 0.1274, 0.1483, 0.1171, 0.2393, 0.1171, 0.2442, 0.1274, 0.2442, 0.5751, 0.2393, 0.5648, 0.2393, 0.4359, 0.2442, 0.4257, 0.2442, 0.4257, 0.2393, 0.4359, 0.1483, 0.4359, 0.1435, 0.4256, 0.1435, 0.4256, 0.1483, 0.4359, 0.1483, 0.5648, 0.1435, 0.5751, 0.1435, 0.5751, 0.1483, 0.5648, 0.2393, 0.5648, 0.2442, 0.5751, 0.2442, 0.4257, 0.2393, 0.4154, 0.2393, 0.2863, 0.2442, 0.2761, 0.2442, 0.2761, 0.2393, 0.2863, 0.1483, 0.2863, 0.1435, 0.2761, 0.1435, 0.2761, 0.1483, 0.2863, 0.1483, 0.4154, 0.1435, 0.4256, 0.1435, 0.4256, 0.1483, 0.4154, 0.2393, 0.4154, 0.2442, 0.4257, 0.2442, 0.2761, 0.2393, 0.2658, 0.2393, 0.1377, 0.2442, 0.1274, 0.2442, 0.1274, 0.2393, 0.1377, 0.1483, 0.1377, 0.1435, 0.1274, 0.1435, 0.1274, 0.1483, 0.1377, 0.1483, 0.2658, 0.1435, 0.2761, 0.1435, 0.2761, 0.1483, 0.2658, 0.2393, 0.2658, 0.2442, 0.2761, 0.6265, 0.886, 0.7175, 0.8861, 0.7175, 0.9929, 0.6265, 0.9929, 0.09104, 0.7428, 0.1821, 0.7428, 0.1821, 0.8717, 0.09104, 0.8717, 0.09104, 0.6138, 0.1821, 0.6138, 0.1821, 0.7428, 0.09104, 0.7428, 0.09104, 0.8717, 0.1821, 0.8717, 0.1821, 0.9998, 0.09104, 0.9998, 0.5214, 0.9811, 0.5166, 0.9773, 0.5166, 0.8861, 0.5214, 0.8899, 0.2276, 0.8551, 0.2326, 0.8551, 0.2326, 0.9832, 0.2276, 0.9832, 0.7416, 0.9773, 0.7368, 0.9811, 0.7368, 0.8899, 0.7416, 0.886, 0.9872, 0.6138, 0.992, 0.6176, 0.992, 0.7088, 0.9872, 0.705, 0.732, 0.8899, 0.7368, 0.886, 0.7368, 0.9773, 0.732, 0.9811, 0.4685, 0.9811, 0.4637, 0.9773, 0.4637, 0.8861, 0.4685, 0.8899, 0.528, 0.9787, 0.5229, 0.9787, 0.5229, 0.8719, 0.528, 0.8719, 0.4492, 0.8899, 0.454, 0.8861, 0.454, 0.9773, 0.4492, 0.9811, 0.2022, 0.9835, 0.1972, 0.9835, 0.1972, 0.8546, 0.2022, 0.8546, 0.4637, 0.9773, 0.4589, 0.9811, 0.4589, 0.8899, 0.4637, 0.8861, 0.9772, 0.7428, 0.9721, 0.7428, 0.9721, 0.6138, 0.9772, 0.6138, 0.2125, 0.9832, 0.2075, 0.9832, 0.2075, 0.8551, 0.2125, 0.8551, 0.5469, 0.8807, 0.5417, 0.871, 0.5414, 0.8606, 0.5462, 0.8562, 0.5469, 0.8807, 0.2075, 0.7008, 0.2179, 0.7008, 0.2254, 0.7026, 0.2309, 0.7075, 0.2329, 0.7142, 0.2329, 0.7435, 0.2075, 0.7435, 0.4111, 0.1274, 0.4014, 0.1274, 0.4014, 0.002831, 0.4111, 0.002827, 0.3172, 0.6392, 0.3172, 0.6138, 0.3954, 0.6138, 0.3954, 0.6392, 0.3172, 0.74, 0.3172, 0.6392, 0.3954, 0.6392, 0.3954, 0.74, 0.9872, 0.845, 0.9925, 0.8536, 0.9925, 0.883, 0.9872, 0.8861, 0.9872, 0.845, 0.5849, 0.7598, 0.5841, 0.8606, 0.5414, 0.8606, 0.5355, 0.7598, 0.6631, 0.7598, 0.6631, 0.8606, 0.5841, 0.8606, 0.5849, 0.7598, 0.2678, 0.74, 0.2737, 0.6392, 0.3172, 0.6392, 0.3172, 0.74, 0.5222, 0.5751, 0.5222, 0.6138, 0.5119, 0.6138, 0.5118, 0.5751, 0.6631, 0.8606, 0.6631, 0.886, 0.5849, 0.886, 0.5841, 0.8606, 0.6516, 0.4864, 0.7298, 0.4864, 0.7298, 0.6109, 0.6516, 0.6109, 0.5222, 0.4257, 0.5118, 0.4257, 0.5118, 0.2761, 0.5222, 0.2761, 0.2207, 0.6573, 0.2593, 0.658, 0.2593, 0.7008, 0.2207, 0.7008, 0.2075, 0.7822, 0.2075, 0.7435, 0.2329, 0.7435, 0.2329, 0.7822, 0.7298, 0.03869, 0.7591, 0.03869, 0.7591, 0.1881, 0.7298, 0.1881, 0.2745, 0.7499, 0.2678, 0.74, 0.3172, 0.74, 0.3172, 0.7499, 0.6631, 0.7499, 0.6631, 0.7598, 0.5849, 0.7598, 0.5849, 0.7499, 0.5849, 0.7499, 0.5849, 0.7598, 0.5355, 0.7598, 0.5422, 0.7499, 0.3172, 0.7499, 0.3172, 0.74, 0.3954, 0.74, 0.3954, 0.7499, 0.2593, 0.7428, 0.2644, 0.7428, 0.2644, 0.8719, 0.2593, 0.8719, 0.4973, 0.8861, 0.5022, 0.8899, 0.5022, 0.9811, 0.4973, 0.9773, 0.6516, 0.03869, 0.7298, 0.03869, 0.7298, 0.1881, 0.6516, 0.1881, 0.7298, 0.03869, 0.7298, 1.592e-07, 0.7591, 1.592e-07, 0.7591, 0.03869, 0.4111, 0.5751, 0.4014, 0.5751, 0.4014, 0.4257, 0.4111, 0.4257, 0.5222, 0.1274, 0.5118, 0.1274, 0.5118, 0.002829, 0.5222, 0.002829, 0.9721, 0.7428, 0.9772, 0.7428, 0.9772, 0.8717, 0.9721, 0.8717, 0.6516, 0.1881, 0.7298, 0.1881, 0.7298, 0.3377, 0.6516, 0.3377, 0.7298, 0.1881, 0.7591, 0.1881, 0.7591, 0.3377, 0.7298, 0.3377, 0.4111, 0.4257, 0.4014, 0.4257, 0.4014, 0.2761, 0.4111, 0.2761, 0.5222, 0.2761, 0.5118, 0.2761, 0.5118, 0.1274, 0.5222, 0.1274, 0.9772, 0.8717, 0.9822, 0.8717, 0.9822, 0.9785, 0.9772, 0.9785, 0.6516, 0.3377, 0.7298, 0.3377, 0.7298, 0.4864, 0.6516, 0.4864, 0.7298, 0.3377, 0.7591, 0.3377, 0.7591, 0.4864, 0.7298, 0.4864, 0.4111, 0.2761, 0.4014, 0.2761, 0.4014, 0.1274, 0.4111, 0.1274, 0.01284, 0.5751, 0.01284, 0.4257, 0.02323, 0.4257, 0.02323, 0.5751, 0.5118, 0.1274, 0.507, 0.1171, 0.507, 0.01027, 0.5118, 0.002829, 0.5118, 0.002829, 0.507, 0.01027, 0.4159, 0.01026, 0.4111, 0.002827, 0.4111, 0.002827, 0.4159, 0.01026, 0.4159, 0.1171, 0.4111, 0.1274, 0.4111, 0.1274, 0.4159, 0.1171, 0.507, 0.1171, 0.5118, 0.1274, 0.5118, 0.5751, 0.507, 0.5648, 0.507, 0.4359, 0.5118, 0.4257, 0.5118, 0.4257, 0.507, 0.4359, 0.4159, 0.4359, 0.4111, 0.4257, 0.4111, 0.4257, 0.4159, 0.4359, 0.4159, 0.5648, 0.4111, 0.5751, 0.4111, 0.5751, 0.4159, 0.5648, 0.507, 0.5648, 0.5118, 0.5751, 0.5118, 0.4257, 0.507, 0.4154, 0.507, 0.2863, 0.5118, 0.2761, 0.5118, 0.2761, 0.507, 0.2863, 0.4159, 0.2863, 0.4111, 0.2761, 0.4111, 0.2761, 0.4159, 0.2863, 0.4159, 0.4154, 0.4111, 0.4257, 0.4111, 0.4257, 0.4159, 0.4154, 0.507, 0.4154, 0.5118, 0.4257, 0.5118, 0.2761, 0.507, 0.2658, 0.507, 0.1377, 0.5118, 0.1274, 0.5118, 0.1274, 0.507, 0.1377, 0.4159, 0.1377, 0.4111, 0.1274, 0.4111, 0.1274, 0.4159, 0.1377, 0.4159, 0.2658, 0.4111, 0.2761, 0.4111, 0.2761, 0.4159, 0.2658, 0.507, 0.2658, 0.5118, 0.2761, 0.6265, 0.9929, 0.5355, 0.9929, 0.5355, 0.886, 0.6265, 0.886, 0.09104, 0.8717, 9.935e-09, 0.8717, 0.0, 0.7428, 0.09104, 0.7428, 0.09104, 0.7428, 7.451e-09, 0.7428, 0.0, 0.6138, 0.09104, 0.6138, 0.0, 0.8717, 0.09104, 0.8717, 0.09104, 0.9998, 0.0, 0.9998, 0.4781, 0.9811, 0.4733, 0.9773, 0.4733, 0.8861, 0.4781, 0.8899, 0.2326, 0.8551, 0.2377, 0.8551, 0.2377, 0.9832, 0.2326, 0.9832, 0.5166, 0.9773, 0.5118, 0.9811, 0.5118, 0.8899, 0.5166, 0.8861, 0.4733, 0.9811, 0.4685, 0.9773, 0.4685, 0.8861, 0.4733, 0.8899, 0.7753, 0.8899, 0.7801, 0.886, 0.7801, 0.9773, 0.7753, 0.9811, 0.4925, 0.8861, 0.4973, 0.8899, 0.4973, 0.9811, 0.4925, 0.9773, 0.2644, 0.9787, 0.2593, 0.9787, 0.2593, 0.8719, 0.2644, 0.8719, 0.4925, 0.9773, 0.4877, 0.9811, 0.4877, 0.8899, 0.4925, 0.8861, 0.1921, 0.9835, 0.1871, 0.9835, 0.1871, 0.8546, 0.1921, 0.8546, 0.7801, 0.8899, 0.7849, 0.886, 0.7849, 0.9773, 0.7801, 0.9811, 0.533, 0.8719, 0.528, 0.8719, 0.528, 0.7428, 0.533, 0.7428, 0.2276, 0.9832, 0.2226, 0.9832, 0.2226, 0.8551, 0.2276, 0.8551, 0.742, 0.8606, 0.7847, 0.8606, 0.7844, 0.871, 0.7792, 0.8807, 0.7706, 0.886, 0.7412, 0.886, 0.2075, 0.7008, 0.2075, 0.7435, 0.1821, 0.7435, 0.1821, 0.7142, 0.1841, 0.7075, 0.1896, 0.7026, 0.1971, 0.7008, 0.1237, 0.1274, 0.1237, 0.002821, 0.1336, 0.002822, 0.1337, 0.1274, 0.4735, 0.6392, 0.3954, 0.6392, 0.3954, 0.6138, 0.4735, 0.6138, 0.4735, 0.74, 0.3954, 0.74, 0.3954, 0.6392, 0.4735, 0.6392, 0.2522, 0.988, 0.2522, 0.9586, 0.2575, 0.9499, 0.2575, 0.95, 0.2575, 0.991, 0.7412, 0.7598, 0.7907, 0.7598, 0.7847, 0.8606, 0.742, 0.8606, 0.6631, 0.7598, 0.7412, 0.7598, 0.742, 0.8606, 0.6631, 0.8606, 0.5229, 0.74, 0.4735, 0.74, 0.4735, 0.6392, 0.517, 0.6392, 0.01284, 0.1274, 0.01284, 0.002833, 0.02323, 0.002832, 0.02323, 0.1274, 0.6631, 0.8606, 0.742, 0.8606, 0.7412, 0.886, 0.6631, 0.886, 0.6516, 0.4864, 0.6516, 0.6109, 0.5734, 0.6109, 0.5734, 0.4864, 0.01284, 0.4257, 0.01284, 0.2761, 0.02323, 0.2761, 0.02323, 0.4257, 0.2207, 0.6573, 0.2207, 0.7008, 0.1821, 0.7008, 0.1821, 0.658, 0.2329, 0.7822, 0.2583, 0.7822, 0.2583, 0.8209, 0.2329, 0.8209, 0.5734, 0.03869, 0.5734, 0.1881, 0.5441, 0.1881, 0.5441, 0.03869, 0.5162, 0.7499, 0.4735, 0.7499, 0.4735, 0.74, 0.5229, 0.74, 0.6631, 0.7499, 0.7412, 0.7499, 0.7412, 0.7598, 0.6631, 0.7598, 0.7412, 0.7499, 0.79, 0.7499, 0.7907, 0.7598, 0.7412, 0.7598, 0.4735, 0.7499, 0.3954, 0.7499, 0.3954, 0.74, 0.4735, 0.74, 0.528, 0.6138, 0.528, 0.7428, 0.5229, 0.7428, 0.5229, 0.6138, 0.992, 0.7088, 0.992, 0.8001, 0.9872, 0.8039, 0.9872, 0.7127, 0.6516, 0.03869, 0.6516, 0.1881, 0.5734, 0.1881, 0.5734, 0.03869, 0.01284, 0.5751, 0.02323, 0.5751, 0.02324, 0.6138, 0.01286, 0.6138, 0.1237, 0.5751, 0.1237, 0.4256, 0.1337, 0.4257, 0.1337, 0.5751, 0.5734, 0.03869, 0.5441, 0.03869, 0.5441, 0.0, 0.5734, 0.0, 0.9822, 0.7428, 0.9822, 0.8717, 0.9772, 0.8717, 0.9772, 0.7428, 0.6516, 0.1881, 0.6516, 0.3377, 0.5734, 0.3377, 0.5734, 0.1881, 0.5734, 0.1881, 0.5734, 0.3377, 0.5441, 0.3377, 0.5441, 0.1881, 0.1237, 0.4256, 0.1237, 0.2761, 0.1337, 0.2761, 0.1337, 0.4257, 0.01284, 0.2761, 0.01284, 0.1274, 0.02323, 0.1274, 0.02323, 0.2761, 0.9772, 0.8717, 0.9772, 0.9785, 0.9721, 0.9785, 0.9721, 0.8717, 0.6516, 0.3377, 0.6516, 0.4864, 0.5734, 0.4864, 0.5734, 0.3377, 0.5734, 0.3377, 0.5734, 0.4864, 0.5441, 0.4864, 0.5441, 0.3377, 0.1237, 0.2761, 0.1237, 0.1274, 0.1337, 0.1274, 0.1337, 0.2761, 0.02323, 0.1274, 0.02323, 0.002832, 0.02806, 0.01027, 0.02806, 0.1171, 0.02323, 0.002832, 0.1237, 0.002821, 0.1188, 0.01026, 0.02806, 0.01027, 0.1237, 0.002821, 0.1237, 0.1274, 0.1188, 0.1171, 0.1188, 0.01026, 0.1237, 0.1274, 0.02323, 0.1274, 0.02806, 0.1171, 0.1188, 0.1171, 0.02323, 0.5751, 0.02323, 0.4257, 0.02806, 0.4359, 0.02806, 0.5648, 0.02323, 0.4257, 0.1237, 0.4256, 0.1188, 0.4359, 0.02806, 0.4359, 0.1237, 0.4256, 0.1237, 0.5751, 0.1188, 0.5648, 0.1188, 0.4359, 0.1237, 0.5751, 0.02323, 0.5751, 0.02806, 0.5648, 0.1188, 0.5648, 0.02323, 0.4257, 0.02323, 0.2761, 0.02806, 0.2863, 0.02806, 0.4154, 0.02323, 0.2761, 0.1237, 0.2761, 0.1188, 0.2863, 0.02806, 0.2863, 0.1237, 0.2761, 0.1237, 0.4256, 0.1188, 0.4154, 0.1188, 0.2863, 0.1237, 0.4256, 0.02323, 0.4257, 0.02806, 0.4154, 0.1188, 0.4154, 0.02323, 0.2761, 0.02323, 0.1274, 0.02806, 0.1377, 0.02806, 0.2658, 0.02323, 0.1274, 0.1237, 0.1274, 0.1188, 0.1377, 0.02806, 0.1377, 0.1237, 0.1274, 0.1237, 0.2761, 0.1188, 0.2658, 0.1188, 0.1377, 0.1237, 0.2761, 0.02323, 0.2761, 0.02806, 0.2658, 0.1188, 0.2658, 0.3585, 0.8861, 0.3585, 0.9929, 0.2678, 0.9929, 0.2678, 0.8861, 0.9721, 0.7428, 0.9721, 0.8717, 0.8814, 0.8717, 0.8814, 0.7428, 0.7907, 0.7428, 0.7907, 0.6138, 0.8814, 0.6138, 0.8814, 0.7428, 0.9721, 0.8717, 0.9721, 0.9998, 0.8814, 0.9998, 0.8814, 0.8717, 0.7175, 0.9811, 0.7175, 0.8899, 0.7223, 0.886, 0.7223, 0.9773, 0.2477, 0.8551, 0.2477, 0.9832, 0.2427, 0.9832, 0.2427, 0.8551, 0.7272, 0.8899, 0.7272, 0.9811, 0.7223, 0.9773, 0.7223, 0.886, 0.7512, 0.886, 0.7512, 0.9773, 0.7464, 0.9811, 0.7464, 0.8899, 0.732, 0.8899, 0.732, 0.9811, 0.7272, 0.9773, 0.7272, 0.886, 0.7464, 0.886, 0.7464, 0.9773, 0.7416, 0.9811, 0.7416, 0.8899, 0.9822, 0.9343, 0.9822, 0.8275, 0.9872, 0.8275, 0.9872, 0.9343, 0.756, 0.8899, 0.756, 0.9811, 0.7512, 0.9773, 0.7512, 0.886, 0.9822, 0.6138, 0.9822, 0.7426, 0.9772, 0.7426, 0.9772, 0.6138, 0.756, 0.9773, 0.756, 0.886, 0.7608, 0.8899, 0.7608, 0.9811, 0.528, 0.7428, 0.528, 0.6138, 0.533, 0.6138, 0.533, 0.7428, 0.2175, 0.9832, 0.2175, 0.8551, 0.2226, 0.8551, 0.2226, 0.9832, 0.7907, 0.7598, 0.7847, 0.8606, 0.7799, 0.8562, 0.7857, 0.7594, 0.5355, 0.74, 0.5414, 0.6392, 0.5462, 0.6436, 0.5405, 0.7404, 0.9869, 0.9641, 0.9876, 0.974, 0.9826, 0.9736, 0.9822, 0.9641, 0.5841, 0.8606, 0.5849, 0.886, 0.5556, 0.886, 0.5469, 0.8807, 0.5417, 0.871, 0.5414, 0.8606, 0.7298, 0.4864, 0.7591, 0.4864, 0.7591, 0.6109, 0.7298, 0.6109, 0.5734, 0.4864, 0.5734, 0.6109, 0.5441, 0.6109, 0.5441, 0.4864, 0.5414, 0.8606, 0.5355, 0.7598, 0.5405, 0.7594, 0.5462, 0.8562, 0.9869, 0.9443, 0.9936, 0.9542, 0.9886, 0.9538, 0.9822, 0.9443, 0.8057, 0.4864, 0.8057, 0.6109, 0.7764, 0.6109, 0.7764, 0.4864, 0.6631, 0.6138, 0.7412, 0.6138, 0.7382, 0.6191, 0.6631, 0.6191, 0.9936, 0.9343, 0.9869, 0.9443, 0.9822, 0.9443, 0.9886, 0.9347, 0.5849, 0.6138, 0.6631, 0.6138, 0.6631, 0.6191, 0.5879, 0.6191, 0.7847, 0.8606, 0.7844, 0.871, 0.7792, 0.8807, 0.7792, 0.8807, 0.7799, 0.8562, 0.9872, 0.8419, 0.9872, 0.8126, 0.9925, 0.8039, 0.9925, 0.8039, 0.9925, 0.845, 0.7412, 0.886, 0.6631, 0.886, 0.6631, 0.8807, 0.7382, 0.8807, 0.9876, 0.9542, 0.9869, 0.9641, 0.9822, 0.9641, 0.9826, 0.9546, 0.742, 0.6392, 0.7412, 0.6138, 0.7706, 0.6138, 0.7792, 0.6191, 0.7844, 0.6288, 0.7847, 0.6392, 0.6631, 0.886, 0.5849, 0.886, 0.5879, 0.8807, 0.6631, 0.8807, 0.9621, 0.4864, 0.9914, 0.4864, 0.9914, 0.6109, 0.9621, 0.6109, 0.7847, 0.6392, 0.7907, 0.74, 0.7857, 0.7404, 0.7799, 0.6436, 0.2805, 0.002833, 0.2731, 0.002835, 0.271, 5.274e-06, 0.2731, 0.002835, 0.2678, 0.002838, 0.271, 5.274e-06, 0.7696, 0.6109, 0.7764, 0.6109, 0.7677, 0.6138, 0.9914, 0.6109, 0.9981, 0.6109, 1.0, 0.6138, 0.2678, 0.002834, 0.2621, 0.002828, 0.2644, 0.0, 0.2621, 0.002828, 0.2546, 0.002825, 0.2644, 0.0, 0.7591, 0.6109, 0.7658, 0.6109, 0.7677, 0.6138, 0.5355, 0.002833, 0.5298, 0.00283, 0.5321, 0.0, 0.5298, 0.00283, 0.5222, 0.002829, 0.5321, 0.0, 0.01284, 0.002833, 0.005379, 0.002835, 0.003268, 7.841e-06, 0.005379, 0.002835, 2.583e-07, 0.002842, 0.003268, 7.841e-06, 0.5374, 0.6109, 0.5441, 0.6109, 0.5355, 0.6138, 0.7764, 0.4864, 0.7764, 0.6109, 0.7696, 0.6109, 0.7696, 0.4864, 0.2678, 0.1274, 0.2678, 0.002838, 0.2731, 0.002835, 0.2731, 0.1274, 0.2731, 0.1274, 0.2731, 0.002835, 0.2805, 0.002833, 0.2805, 0.1274, 0.2805, 0.5751, 0.2806, 0.6138, 0.2731, 0.6138, 0.2731, 0.5751, 0.2731, 0.5751, 0.2731, 0.6138, 0.2678, 0.6138, 0.2678, 0.5751, 0.7696, 0.03869, 0.7697, 3.98e-08, 0.7764, 1.194e-07, 0.7764, 0.03869, 0.7764, 0.03869, 0.7764, 0.1881, 0.7696, 0.1881, 0.7696, 0.03869, 0.2678, 0.5751, 0.2678, 0.4257, 0.2731, 0.4257, 0.2731, 0.5751, 0.2731, 0.5751, 0.2731, 0.4257, 0.2805, 0.4257, 0.2805, 0.5751, 0.7764, 0.1881, 0.7764, 0.3377, 0.7696, 0.3377, 0.7696, 0.1881, 0.2678, 0.4257, 0.2678, 0.2761, 0.2731, 0.2761, 0.2731, 0.4257, 0.2731, 0.4257, 0.2731, 0.2761, 0.2805, 0.2761, 0.2805, 0.4257, 0.7764, 0.3377, 0.7764, 0.4864, 0.7696, 0.4864, 0.7696, 0.3377, 0.2678, 0.2761, 0.2678, 0.1274, 0.2731, 0.1274, 0.2731, 0.2761, 0.2731, 0.2761, 0.2731, 0.1274, 0.2805, 0.1274, 0.2805, 0.2761, 0.2546, 0.1274, 0.2546, 0.002825, 0.2621, 0.002828, 0.2621, 0.1274, 0.2621, 0.1274, 0.2621, 0.002828, 0.2678, 0.002834, 0.2678, 0.1274, 0.9981, 0.4864, 0.9981, 0.6109, 0.9914, 0.6109, 0.9914, 0.4864, 0.9914, 0.03869, 0.9914, 3.98e-08, 0.9981, 0.0, 0.9981, 0.03869, 0.2678, 0.5751, 0.2678, 0.6138, 0.2621, 0.6138, 0.2621, 0.5751, 0.2621, 0.5751, 0.2621, 0.6138, 0.2546, 0.6138, 0.2546, 0.5751, 0.2546, 0.5751, 0.2546, 0.4257, 0.2621, 0.4257, 0.2621, 0.5751, 0.2621, 0.5751, 0.2621, 0.4257, 0.2678, 0.4257, 0.2678, 0.5751, 0.9981, 0.03869, 0.9981, 0.1881, 0.9914, 0.1881, 0.9914, 0.03869, 0.2546, 0.4257, 0.2546, 0.2761, 0.2621, 0.2761, 0.2621, 0.4257, 0.2621, 0.4257, 0.2621, 0.2761, 0.2678, 0.2761, 0.2678, 0.4257, 0.9981, 0.1881, 0.9981, 0.3377, 0.9914, 0.3377, 0.9914, 0.1881, 0.2546, 0.2761, 0.2546, 0.1274, 0.2621, 0.1274, 0.2621, 0.2761, 0.2621, 0.2761, 0.2621, 0.1274, 0.2678, 0.1274, 0.2678, 0.2761, 0.9981, 0.3377, 0.9981, 0.4864, 0.9914, 0.4864, 0.9914, 0.3377, 0.5222, 0.1274, 0.5222, 0.002829, 0.5298, 0.00283, 0.5298, 0.1274, 0.5298, 0.1274, 0.5298, 0.00283, 0.5355, 0.002833, 0.5355, 0.1274, 0.7658, 0.4864, 0.7658, 0.6109, 0.7591, 0.6109, 0.7591, 0.4864, 0.7591, 0.03869, 0.7591, 1.592e-07, 0.7658, 1.194e-07, 0.7658, 0.03869, 0.5355, 0.5751, 0.5355, 0.6138, 0.5298, 0.6138, 0.5298, 0.5751, 0.5298, 0.5751, 0.5298, 0.6138, 0.5222, 0.6138, 0.5222, 0.5751, 0.5222, 0.5751, 0.5222, 0.4257, 0.5298, 0.4257, 0.5298, 0.5751, 0.5298, 0.5751, 0.5298, 0.4257, 0.5355, 0.4257, 0.5355, 0.5751, 0.7658, 0.03869, 0.7658, 0.1881, 0.7591, 0.1881, 0.7591, 0.03869, 0.5222, 0.4257, 0.5222, 0.2761, 0.5298, 0.2761, 0.5298, 0.4257, 0.5298, 0.4257, 0.5298, 0.2761, 0.5355, 0.2761, 0.5355, 0.4257, 0.7658, 0.1881, 0.7658, 0.3377, 0.7591, 0.3377, 0.7591, 0.1881, 0.5222, 0.2761, 0.5222, 0.1274, 0.5298, 0.1274, 0.5298, 0.2761, 0.5298, 0.2761, 0.5298, 0.1274, 0.5355, 0.1274, 0.5355, 0.2761, 0.7658, 0.3377, 0.7658, 0.4864, 0.7591, 0.4864, 0.7591, 0.3377, 0.5441, 0.4864, 0.5441, 0.6109, 0.5374, 0.6109, 0.5374, 0.4864, 1.888e-07, 0.1274, 2.583e-07, 0.002842, 0.005379, 0.002835, 0.005379, 0.1274, 0.005379, 0.1274, 0.005379, 0.002835, 0.01284, 0.002833, 0.01284, 0.1274, 0.01284, 0.5751, 0.01286, 0.6138, 0.005388, 0.6138, 0.005379, 0.5751, 0.005379, 0.5751, 0.005388, 0.6138, 2.484e-06, 0.6138, 0.0, 0.5751, 0.5374, 0.03869, 0.5374, 0.0, 0.5441, 0.0, 0.5441, 0.03869, 0.5441, 0.03869, 0.5441, 0.1881, 0.5374, 0.1881, 0.5374, 0.03869, 0.0, 0.5751, 5.961e-08, 0.4257, 0.005379, 0.4257, 0.005379, 0.5751, 0.005379, 0.5751, 0.005379, 0.4257, 0.01284, 0.4257, 0.01284, 0.5751, 0.5441, 0.1881, 0.5441, 0.3377, 0.5374, 0.3377, 0.5374, 0.1881, 5.961e-08, 0.4257, 1.093e-07, 0.2761, 0.005379, 0.2761, 0.005379, 0.4257, 0.005379, 0.4257, 0.005379, 0.2761, 0.01284, 0.2761, 0.01284, 0.4257, 0.5441, 0.3377, 0.5441, 0.4864, 0.5374, 0.4864, 0.5374, 0.3377, 1.093e-07, 0.2761, 1.888e-07, 0.1274, 0.005379, 0.1274, 0.005379, 0.2761, 0.005379, 0.2761, 0.005379, 0.1274, 0.01284, 0.1274, 0.01284, 0.2761, 0.2805, 0.5751, 0.2805, 0.4257, 0.2909, 0.4257, 0.2909, 0.5751, 0.2644, 0.7471, 0.2672, 0.7471, 0.2672, 0.7522, 0.2644, 0.7522, 0.198, 0.8253, 0.1993, 0.8204, 0.2044, 0.8204, 0.2044, 0.8237, 0.2235, 0.8264, 0.2247, 0.8209, 0.2298, 0.8209, 0.2298, 0.8248, 0.2667, 0.6515, 0.2647, 0.6515, 0.2647, 0.6483, 0.2667, 0.6483, 0.2647, 0.6817, 0.2667, 0.6817, 0.2672, 0.6821, 0.2644, 0.6821, 0.2672, 0.6782, 0.2672, 0.6821, 0.2667, 0.6817, 0.2667, 0.6779, 0.2044, 0.8237, 0.2044, 0.8204, 0.2048, 0.8208, 0.2048, 0.824, 0.2668, 0.7526, 0.2647, 0.7526, 0.2644, 0.7522, 0.2672, 0.7522, 0.2644, 0.815, 0.2672, 0.815, 0.2672, 0.8201, 0.2644, 0.8201, 0.2214, 0.8209, 0.2214, 0.8248, 0.2075, 0.8248, 0.2075, 0.8209, 0.2644, 0.6821, 0.2672, 0.6821, 0.2672, 0.706, 0.2644, 0.706, 0.2044, 0.8507, 0.2044, 0.8237, 0.2048, 0.824, 0.2048, 0.8504, 0.2672, 0.6479, 0.2672, 0.6512, 0.2667, 0.6515, 0.2667, 0.6483, 0.2667, 0.6779, 0.2647, 0.6779, 0.2647, 0.6515, 0.2667, 0.6515, 0.2247, 0.8551, 0.2235, 0.8502, 0.2298, 0.8518, 0.2298, 0.8551, 0.198, 0.8491, 0.198, 0.8253, 0.2044, 0.8237, 0.2044, 0.8507, 0.1993, 0.8546, 0.198, 0.8491, 0.2044, 0.8507, 0.2044, 0.8546, 0.2667, 0.6817, 0.2647, 0.6817, 0.2647, 0.6779, 0.2667, 0.6779, 0.2044, 0.8546, 0.2044, 0.8507, 0.2048, 0.8504, 0.2048, 0.8542, 0.2672, 0.7431, 0.2644, 0.7431, 0.2644, 0.7298, 0.2672, 0.7298, 0.2672, 0.6512, 0.2672, 0.6782, 0.2667, 0.6779, 0.2667, 0.6515, 0.2235, 0.8502, 0.2235, 0.8264, 0.2298, 0.8248, 0.2298, 0.8518, 0.2477, 0.875, 0.2505, 0.875, 0.2505, 0.8782, 0.2477, 0.8782, 0.2644, 0.8681, 0.2672, 0.8681, 0.2672, 0.872, 0.2644, 0.872, 0.2672, 0.8341, 0.2644, 0.8341, 0.2644, 0.8201, 0.2672, 0.8201, 0.2644, 0.8549, 0.2672, 0.8549, 0.2672, 0.8681, 0.2644, 0.8681, 0.196, 0.8507, 0.196, 0.8546, 0.1821, 0.8546, 0.1821, 0.8507, 0.1953, 0.8204, 0.1953, 0.8237, 0.1821, 0.8237, 0.1821, 0.8204, 0.2672, 0.8117, 0.2644, 0.8117, 0.2644, 0.7977, 0.2672, 0.7977, 0.2207, 0.8518, 0.2207, 0.8551, 0.2075, 0.8551, 0.2075, 0.8518, 0.2672, 0.815, 0.2644, 0.815, 0.2644, 0.8117, 0.2672, 0.8117, 0.198, 0.8491, 0.1993, 0.8546, 0.196, 0.8546, 0.196, 0.8507, 0.2672, 0.8361, 0.2644, 0.8361, 0.2644, 0.8341, 0.2672, 0.8341, 0.2247, 0.8209, 0.2235, 0.8264, 0.2214, 0.8248, 0.2214, 0.8209, 0.2235, 0.8502, 0.2247, 0.8551, 0.2207, 0.8551, 0.2207, 0.8518, 0.1993, 0.8204, 0.198, 0.8253, 0.1953, 0.8237, 0.1953, 0.8204, 0.2644, 0.8521, 0.2672, 0.8521, 0.2672, 0.8549, 0.2644, 0.8549, 0.2672, 0.7471, 0.2644, 0.7471, 0.2644, 0.7431, 0.2672, 0.7431])
me_cube_001.materials.append(mat_material_wardrobe)
me_cube_001.use_remesh_preserve_volume = False
me_cube_001.use_remesh_preserve_attributes = False
me_cube_001.use_mirror_vertex_groups = False
me_cube_001.update()

# ---- objects
ob_handle_001 = bpy.data.objects.new('Handle.001', me_cube_001)

# ---- transforms, parenting, visibility, modifiers, constraints
ob_handle_001.location = (-1.182, -0.2012, 3.729)
ob_handle_001.rotation_euler = (1.571, 1.571, 6.283)
ob_handle_001.scale = (1.0, 0.6895, 1.369)
ob_handle_001.lineart.crease_threshold = 0.0

# ---- collection membership
col_collection_1.objects.link(ob_handle_001)

# ---- scene / render settings (as saved in the file)
scene.frame_start = 1; scene.frame_end = 250; scene.frame_set(1)
scene.render.engine = 'CYCLES'
scene.render.fps = 30
scene.render.dither_intensity = 0.0
scene.cycles.use_denoising = False
scene.cycles.samples = 128
scene.cycles.sampling_pattern = 'TABULATED_SOBOL'
scene.cycles.light_sampling_threshold = 0.0
scene.cycles.use_adaptive_sampling = False
scene.cycles.use_light_tree = False
scene.cycles.blur_glossy = 0.0
scene.cycles.sample_clamp_indirect = 0.0
scene.view_settings.view_transform = 'Standard'
bpy.context.view_layer.update()

# ---- added for rendering (the .blend has no active camera and no usable light): camera, sun
cam_auto = bpy.data.cameras.new('AutoCamera')
cam_auto.lens = 50.0
cam_auto.sensor_width = 36.0
cam_auto.clip_end = 1000.0
ob_auto_camera = bpy.data.objects.new('AutoCamera', cam_auto)
scene.collection.objects.link(ob_auto_camera)
ob_auto_camera.location = (8.15708, -9.87388, 9.93729)
ob_auto_camera.rotation_euler = (1.09748, -7.21219e-08, 0.694738)
scene.camera = ob_auto_camera
light_auto_sun = bpy.data.lights.new('AutoSun', 'SUN')
light_auto_sun.energy = 3.0
light_auto_sun.angle = 0.0523599
ob_auto_sun = bpy.data.objects.new('AutoSun', light_auto_sun)
scene.collection.objects.link(ob_auto_sun)
ob_auto_sun.rotation_euler = (0.872665, 0.174533, 0.523599)
bpy.context.view_layer.update()
